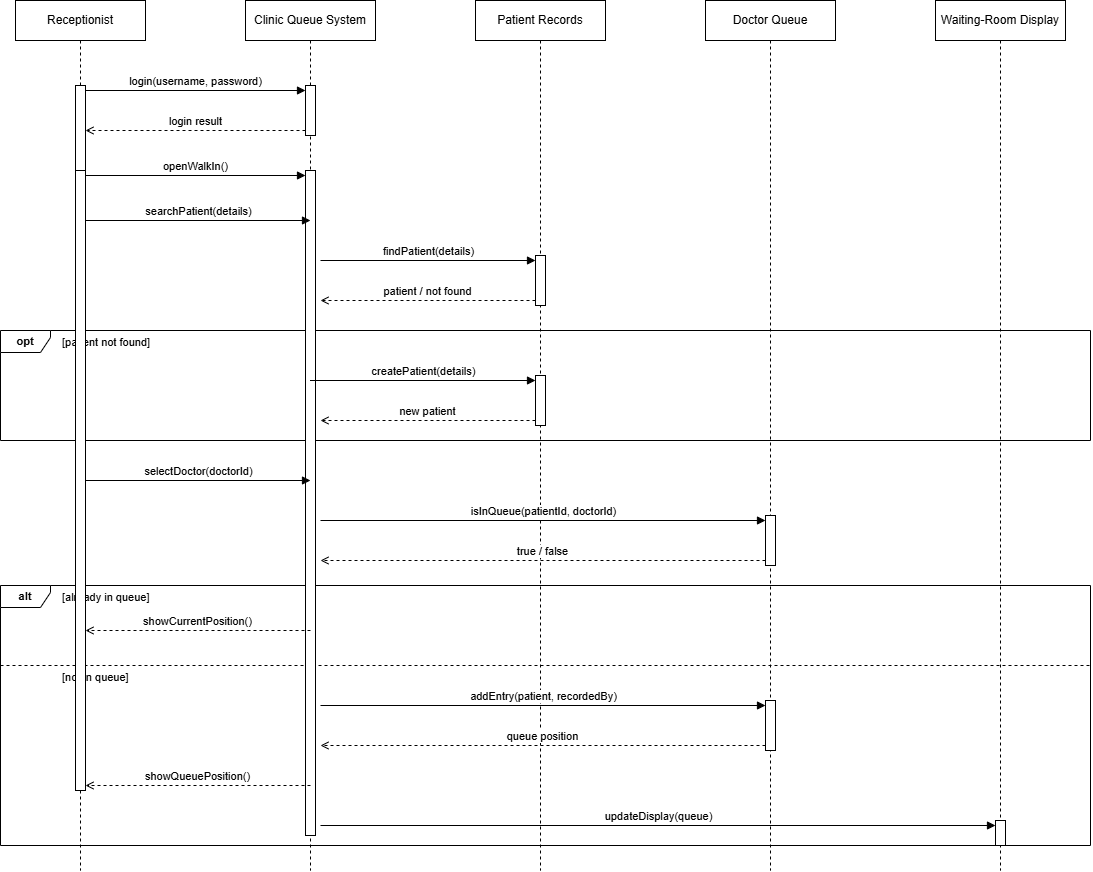

The diagram above was exported from draw.io. Its source (the exported page's mxGraphModel, read from the mxfile embedded in the PNG):
<mxGraphModel dx="1769" dy="909" grid="1" gridSize="10" guides="1" tooltips="1" connect="1" arrows="1" fold="1" page="1" pageScale="1" pageWidth="850" pageHeight="1100" math="0" shadow="0">
  <root>
    <mxCell id="0" />
    <mxCell id="1" parent="0" />
    <mxCell id="lR" parent="1" style="shape=umlLifeline;perimeter=lifelinePerimeter;whiteSpace=wrap;html=1;container=0;dropTarget=0;collapsible=0;recursiveResize=0;outlineConnect=0;portConstraint=eastwest;fillColor=#FFFFFF;strokeColor=#000000;fontColor=#000000;fontSize=12;" value="Receptionist" vertex="1">
      <mxGeometry height="870" width="130" x="35" y="40" as="geometry" />
    </mxCell>
    <mxCell id="lS" parent="1" style="shape=umlLifeline;perimeter=lifelinePerimeter;whiteSpace=wrap;html=1;container=0;dropTarget=0;collapsible=0;recursiveResize=0;outlineConnect=0;portConstraint=eastwest;fillColor=#FFFFFF;strokeColor=#000000;fontColor=#000000;fontSize=12;" value="Clinic Queue System" vertex="1">
      <mxGeometry height="870" width="130" x="265" y="40" as="geometry" />
    </mxCell>
    <mxCell id="lP" parent="1" style="shape=umlLifeline;perimeter=lifelinePerimeter;whiteSpace=wrap;html=1;container=0;dropTarget=0;collapsible=0;recursiveResize=0;outlineConnect=0;portConstraint=eastwest;fillColor=#FFFFFF;strokeColor=#000000;fontColor=#000000;fontSize=12;" value="Patient Records" vertex="1">
      <mxGeometry height="870" width="130" x="495" y="40" as="geometry" />
    </mxCell>
    <mxCell id="lQ" parent="1" style="shape=umlLifeline;perimeter=lifelinePerimeter;whiteSpace=wrap;html=1;container=0;dropTarget=0;collapsible=0;recursiveResize=0;outlineConnect=0;portConstraint=eastwest;fillColor=#FFFFFF;strokeColor=#000000;fontColor=#000000;fontSize=12;" value="Doctor Queue" vertex="1">
      <mxGeometry height="870" width="130" x="725" y="40" as="geometry" />
    </mxCell>
    <mxCell id="lD" parent="1" style="shape=umlLifeline;perimeter=lifelinePerimeter;whiteSpace=wrap;html=1;container=0;dropTarget=0;collapsible=0;recursiveResize=0;outlineConnect=0;portConstraint=eastwest;fillColor=#FFFFFF;strokeColor=#000000;fontColor=#000000;fontSize=12;" value="Waiting-Room Display" vertex="1">
      <mxGeometry height="870" width="130" x="955" y="40" as="geometry" />
    </mxCell>
    <mxCell id="optFrame" parent="1" style="shape=umlFrame;whiteSpace=wrap;html=1;pointerEvents=0;width=50;height=22;fillColor=none;strokeColor=#000000;fontColor=#000000;fontSize=11;fontStyle=1;" value="opt" vertex="1">
      <mxGeometry height="110" width="1090" x="20" y="370" as="geometry" />
    </mxCell>
    <mxCell id="optGuard" parent="1" style="text;html=1;align=left;verticalAlign=middle;fontSize=11;fontColor=#000000;" value="[patient not found]" vertex="1">
      <mxGeometry height="20" width="140" x="80" y="372" as="geometry" />
    </mxCell>
    <mxCell id="altFrame" parent="1" style="shape=umlFrame;whiteSpace=wrap;html=1;pointerEvents=0;width=50;height=22;fillColor=none;strokeColor=#000000;fontColor=#000000;fontSize=11;fontStyle=1;" value="alt" vertex="1">
      <mxGeometry height="260" width="1090" x="20" y="625" as="geometry" />
    </mxCell>
    <mxCell id="altGuard1" parent="1" style="text;html=1;align=left;verticalAlign=middle;fontSize=11;fontColor=#000000;" value="[already in queue]" vertex="1">
      <mxGeometry height="20" width="140" x="80" y="627" as="geometry" />
    </mxCell>
    <mxCell id="altDivider" edge="1" parent="1" style="endArrow=none;dashed=1;html=1;strokeColor=#000000;" value="">
      <mxGeometry relative="1" as="geometry">
        <mxPoint x="20" y="705" as="sourcePoint" />
        <mxPoint x="1110" y="705" as="targetPoint" />
      </mxGeometry>
    </mxCell>
    <mxCell id="altGuard2" parent="1" style="text;html=1;align=left;verticalAlign=middle;fontSize=11;fontColor=#000000;" value="[not in queue]" vertex="1">
      <mxGeometry height="20" width="140" x="80" y="707" as="geometry" />
    </mxCell>
    <mxCell id="aR1" parent="1" style="html=1;points=[];perimeter=orthogonalPerimeter;fillColor=#FFFFFF;strokeColor=#000000;" value="" vertex="1">
      <mxGeometry height="85" width="10" x="95" y="125" as="geometry" />
    </mxCell>
    <mxCell id="aR2" parent="1" style="html=1;points=[];perimeter=orthogonalPerimeter;fillColor=#FFFFFF;strokeColor=#000000;" value="" vertex="1">
      <mxGeometry height="620" width="10" x="95" y="210" as="geometry" />
    </mxCell>
    <mxCell id="aS1" parent="1" style="html=1;points=[];perimeter=orthogonalPerimeter;fillColor=#FFFFFF;strokeColor=#000000;" value="" vertex="1">
      <mxGeometry height="50" width="10" x="325" y="125" as="geometry" />
    </mxCell>
    <mxCell id="aS2" parent="1" style="html=1;points=[];perimeter=orthogonalPerimeter;fillColor=#FFFFFF;strokeColor=#000000;" value="" vertex="1">
      <mxGeometry height="665" width="10" x="325" y="210" as="geometry" />
    </mxCell>
    <mxCell id="aP1" parent="1" style="html=1;points=[];perimeter=orthogonalPerimeter;fillColor=#FFFFFF;strokeColor=#000000;" value="" vertex="1">
      <mxGeometry height="50" width="10" x="555" y="295" as="geometry" />
    </mxCell>
    <mxCell id="aP2" parent="1" style="html=1;points=[];perimeter=orthogonalPerimeter;fillColor=#FFFFFF;strokeColor=#000000;" value="" vertex="1">
      <mxGeometry height="50" width="10" x="555" y="415" as="geometry" />
    </mxCell>
    <mxCell id="aQ1" parent="1" style="html=1;points=[];perimeter=orthogonalPerimeter;fillColor=#FFFFFF;strokeColor=#000000;" value="" vertex="1">
      <mxGeometry height="50" width="10" x="785" y="555" as="geometry" />
    </mxCell>
    <mxCell id="aQ2" parent="1" style="html=1;points=[];perimeter=orthogonalPerimeter;fillColor=#FFFFFF;strokeColor=#000000;" value="" vertex="1">
      <mxGeometry height="50" width="10" x="785" y="740" as="geometry" />
    </mxCell>
    <mxCell id="aD1" parent="1" style="html=1;points=[];perimeter=orthogonalPerimeter;fillColor=#FFFFFF;strokeColor=#000000;" value="" vertex="1">
      <mxGeometry height="25" width="10" x="1015" y="860" as="geometry" />
    </mxCell>
    <mxCell id="m1" edge="1" parent="1" style="html=1;verticalAlign=bottom;endArrow=block;endFill=1;strokeColor=#000000;fontSize=11;fontColor=#000000;" value="login(username, password)">
      <mxGeometry relative="1" as="geometry">
        <mxPoint x="105" y="130" as="sourcePoint" />
        <mxPoint x="325" y="130" as="targetPoint" />
      </mxGeometry>
    </mxCell>
    <mxCell id="m2" edge="1" parent="1" style="html=1;verticalAlign=bottom;endArrow=open;endFill=0;dashed=1;strokeColor=#000000;fontSize=11;fontColor=#000000;" value="login result">
      <mxGeometry relative="1" as="geometry">
        <mxPoint x="325" y="170" as="sourcePoint" />
        <mxPoint x="105" y="170" as="targetPoint" />
      </mxGeometry>
    </mxCell>
    <mxCell id="m3" edge="1" parent="1" style="html=1;verticalAlign=bottom;endArrow=block;endFill=1;strokeColor=#000000;fontSize=11;fontColor=#000000;" value="openWalkIn()">
      <mxGeometry relative="1" as="geometry">
        <mxPoint x="105" y="215" as="sourcePoint" />
        <mxPoint x="325" y="215" as="targetPoint" />
      </mxGeometry>
    </mxCell>
    <mxCell id="m4" edge="1" parent="1" style="html=1;verticalAlign=bottom;endArrow=block;endFill=1;strokeColor=#000000;fontSize=11;fontColor=#000000;" value="searchPatient(details)">
      <mxGeometry relative="1" as="geometry">
        <mxPoint x="105" y="260" as="sourcePoint" />
        <mxPoint x="330" y="260" as="targetPoint" />
      </mxGeometry>
    </mxCell>
    <mxCell id="m5" edge="1" parent="1" style="html=1;verticalAlign=bottom;endArrow=block;endFill=1;strokeColor=#000000;fontSize=11;fontColor=#000000;" value="findPatient(details)">
      <mxGeometry relative="1" as="geometry">
        <mxPoint x="340" y="300" as="sourcePoint" />
        <mxPoint x="555" y="300" as="targetPoint" />
      </mxGeometry>
    </mxCell>
    <mxCell id="m6" edge="1" parent="1" style="html=1;verticalAlign=bottom;endArrow=open;endFill=0;dashed=1;strokeColor=#000000;fontSize=11;fontColor=#000000;" value="patient / not found">
      <mxGeometry relative="1" as="geometry">
        <mxPoint x="555" y="340" as="sourcePoint" />
        <mxPoint x="340" y="340" as="targetPoint" />
      </mxGeometry>
    </mxCell>
    <mxCell id="m7" edge="1" parent="1" source="lS" style="html=1;verticalAlign=bottom;endArrow=block;endFill=1;strokeColor=#000000;fontSize=11;fontColor=#000000;" value="createPatient(details)">
      <mxGeometry relative="1" as="geometry">
        <mxPoint x="380" y="420" as="sourcePoint" />
        <mxPoint x="555" y="420" as="targetPoint" />
      </mxGeometry>
    </mxCell>
    <mxCell id="m8" edge="1" parent="1" style="html=1;verticalAlign=bottom;endArrow=open;endFill=0;dashed=1;strokeColor=#000000;fontSize=11;fontColor=#000000;" value="new patient">
      <mxGeometry relative="1" as="geometry">
        <mxPoint x="555" y="460" as="sourcePoint" />
        <mxPoint x="340" y="460" as="targetPoint" />
      </mxGeometry>
    </mxCell>
    <mxCell id="m9" edge="1" parent="1" style="html=1;verticalAlign=bottom;endArrow=block;endFill=1;strokeColor=#000000;fontSize=11;fontColor=#000000;" value="selectDoctor(doctorId)">
      <mxGeometry relative="1" as="geometry">
        <mxPoint x="105" y="520" as="sourcePoint" />
        <mxPoint x="330" y="520" as="targetPoint" />
      </mxGeometry>
    </mxCell>
    <mxCell id="m10" edge="1" parent="1" style="html=1;verticalAlign=bottom;endArrow=block;endFill=1;strokeColor=#000000;fontSize=11;fontColor=#000000;" value="isInQueue(patientId, doctorId)">
      <mxGeometry relative="1" as="geometry">
        <mxPoint x="340" y="560" as="sourcePoint" />
        <mxPoint x="785" y="560" as="targetPoint" />
      </mxGeometry>
    </mxCell>
    <mxCell id="m11" edge="1" parent="1" style="html=1;verticalAlign=bottom;endArrow=open;endFill=0;dashed=1;strokeColor=#000000;fontSize=11;fontColor=#000000;" value="true / false">
      <mxGeometry relative="1" as="geometry">
        <mxPoint x="785" y="600" as="sourcePoint" />
        <mxPoint x="340" y="600" as="targetPoint" />
      </mxGeometry>
    </mxCell>
    <mxCell id="m12" edge="1" parent="1" style="html=1;verticalAlign=bottom;endArrow=open;endFill=0;dashed=1;strokeColor=#000000;fontSize=11;fontColor=#000000;" value="showCurrentPosition()">
      <mxGeometry relative="1" as="geometry">
        <mxPoint x="330" y="670" as="sourcePoint" />
        <mxPoint x="105" y="670" as="targetPoint" />
      </mxGeometry>
    </mxCell>
    <mxCell id="m13" edge="1" parent="1" style="html=1;verticalAlign=bottom;endArrow=block;endFill=1;strokeColor=#000000;fontSize=11;fontColor=#000000;" value="addEntry(patient, recordedBy)">
      <mxGeometry relative="1" as="geometry">
        <mxPoint x="340" y="745" as="sourcePoint" />
        <mxPoint x="785" y="745" as="targetPoint" />
      </mxGeometry>
    </mxCell>
    <mxCell id="m14" edge="1" parent="1" style="html=1;verticalAlign=bottom;endArrow=open;endFill=0;dashed=1;strokeColor=#000000;fontSize=11;fontColor=#000000;" value="queue position">
      <mxGeometry relative="1" as="geometry">
        <mxPoint x="785" y="785" as="sourcePoint" />
        <mxPoint x="340" y="785" as="targetPoint" />
      </mxGeometry>
    </mxCell>
    <mxCell id="m15" edge="1" parent="1" style="html=1;verticalAlign=bottom;endArrow=open;endFill=0;dashed=1;strokeColor=#000000;fontSize=11;fontColor=#000000;" value="showQueuePosition()">
      <mxGeometry relative="1" as="geometry">
        <mxPoint x="330" y="825" as="sourcePoint" />
        <mxPoint x="105" y="825" as="targetPoint" />
      </mxGeometry>
    </mxCell>
    <mxCell id="m16" edge="1" parent="1" style="html=1;verticalAlign=bottom;endArrow=block;endFill=1;strokeColor=#000000;fontSize=11;fontColor=#000000;" value="updateDisplay(queue)">
      <mxGeometry relative="1" as="geometry">
        <mxPoint x="340" y="865" as="sourcePoint" />
        <mxPoint x="1015" y="865" as="targetPoint" />
      </mxGeometry>
    </mxCell>
  </root>
</mxGraphModel>